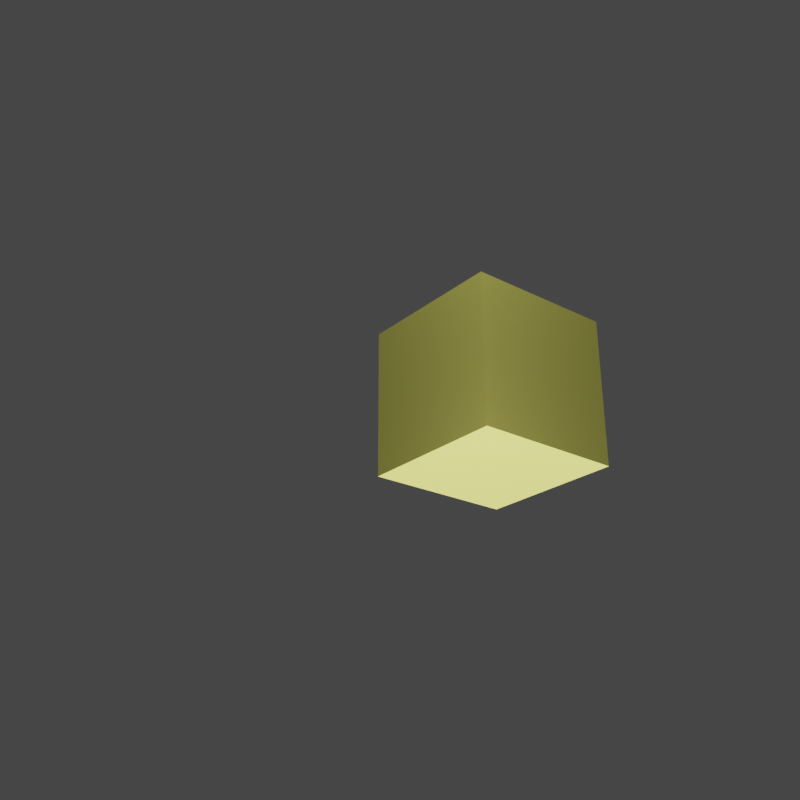 # Source: Simulation.blend  (saved by Blender 3.5.10; exported with 4.5.12 LTS)
import bpy
from mathutils import Matrix  # noqa: F401  (used for matrix-valued properties, if any)

bpy.ops.wm.read_factory_settings(use_empty=True)
scene = bpy.context.scene
scene.name = 'Scene'

# ---- collections
col_collection = bpy.data.collections.new('Collection'); scene.collection.children.link(col_collection)

# ---- materials (node trees are filled in below, after node groups)
mat_material = bpy.data.materials.new('Material')
mat_material.alpha_threshold = 0.0
mat_material.roughness = 0.5
mat_material.line_color = (0.0, 0.0, 0.0, 1.0)

# ---- material node trees
mat_material.use_nodes = True; mat_material.node_tree.nodes.clear()
_N = mat_material.node_tree.nodes; _L = mat_material.node_tree.links
n0 = _N.new('ShaderNodeOutputMaterial'); n0.name = 'Material Output'; n0.location = (300, 300)
n1 = _N.new('ShaderNodeBsdfPrincipled'); n1.name = 'Principled BSDF'; n1.location = (10, 300)
n1.distribution = 'GGX'
n1.subsurface_method = 'RANDOM_WALK_SKIN'
n1.inputs[0].default_value = (0.8, 0.773, 0.1604, 1.0)
n1.inputs[3].default_value = 1.45
n1.inputs[27].default_value = (0.0, 0.0, 0.0, 1.0)
n1.inputs[28].default_value = 1.0
_L.new(n1.outputs[0], n0.inputs[0])
n0.is_active_output = True

# ---- world
world_world = bpy.data.worlds.new('World'); scene.world = world_world
world_world.use_nodes = True; world_world.node_tree.nodes.clear()
_N = world_world.node_tree.nodes; _L = world_world.node_tree.links
n0 = _N.new('ShaderNodeOutputWorld'); n0.name = 'World Output'; n0.location = (300, 300)
n1 = _N.new('ShaderNodeBackground'); n1.name = 'Background'; n1.location = (10, 300)
n1.inputs[0].default_value = (0.05088, 0.05088, 0.05088, 1.0)
_L.new(n1.outputs[0], n0.inputs[0])
n0.is_active_output = True
world_world.color = (0.05088, 0.05088, 0.05088)
world_world.use_sun_shadow = False
world_world.sun_shadow_jitter_overblur = 0.0

# ---- cameras
cam_camera = bpy.data.cameras.new('Camera')
cam_camera.clip_end = 100.0
cam_camera.ortho_scale = 7.314

# ---- lights
light_sun = bpy.data.lights.new('Sun', 'SUN')
light_sun.transmission_factor = 0.0
light_sun.energy = 5.0
light_point = bpy.data.lights.new('Point', 'POINT')
light_point.transmission_factor = 0.0
light_point.energy = 200.0
light_point.shadow_maximum_resolution = 0.006
light_point.use_absolute_resolution = True
light_point_001 = bpy.data.lights.new('Point.001', 'POINT')
light_point_001.transmission_factor = 0.0
light_point_001.energy = 200.0
light_point_001.shadow_maximum_resolution = 0.006
light_point_001.use_absolute_resolution = True

# ---- meshes
me_cube = bpy.data.meshes.new('Cube')
me_cube.from_pydata([(1.0, 1.0, 1.0), (1.0, 1.0, -1.0), (1.0, -1.0, 1.0), (1.0, -1.0, -1.0), (-1.0, 1.0, 1.0), (-1.0, 1.0, -1.0), (-1.0, -1.0, 1.0), (-1.0, -1.0, -1.0)], [], [(0, 4, 6, 2), (3, 2, 6, 7), (7, 6, 4, 5), (5, 1, 3, 7), (1, 0, 2, 3), (5, 4, 0, 1)])
_uv = me_cube.uv_layers.new(name='UVMap')
_uv.uv.foreach_set('vector', [0.625, 0.5, 0.875, 0.5, 0.875, 0.75, 0.625, 0.75, 0.375, 0.75, 0.625, 0.75, 0.625, 1.0, 0.375, 1.0, 0.375, 0.0, 0.625, 0.0, 0.625, 0.25, 0.375, 0.25, 0.125, 0.5, 0.375, 0.5, 0.375, 0.75, 0.125, 0.75, 0.375, 0.5, 0.625, 0.5, 0.625, 0.75, 0.375, 0.75, 0.375, 0.25, 0.625, 0.25, 0.625, 0.5, 0.375, 0.5])
me_cube.materials.append(mat_material)
me_cube.use_mirror_vertex_groups = False
me_cube.update()

# ---- objects
ob_cube = bpy.data.objects.new('Cube', me_cube)
ob_camera = bpy.data.objects.new('Camera', cam_camera)
ob_sun = bpy.data.objects.new('Sun', light_sun)
ob_point = bpy.data.objects.new('Point', light_point)
ob_point_001 = bpy.data.objects.new('Point.001', light_point_001)

# ---- transforms, parenting, visibility, modifiers, constraints
ob_cube.location = (0.0, 0.0, 0.0)
ob_cube.lock_rotations_4d = False
ob_cube.empty_display_type = 'ARROWS'
ob_cube.lineart.crease_threshold = 0.0
ob_camera.location = (-9.28, -8.805, 5.954)
ob_camera.rotation_euler = (2.006, 3.144, 5.382)
ob_camera.lock_rotations_4d = False
ob_camera.empty_display_type = 'ARROWS'
ob_camera.color = (0.0, 0.0, 0.0, 0.0)
ob_camera.display_type = 'WIRE'
ob_camera.lineart.crease_threshold = 0.0
ob_sun.location = (5.0, 5.0, 5.0)
ob_sun.rotation_euler = (-0.2304, 0.2339, 0.0)
ob_point.location = (-2.7, -2.62, 3.55)
ob_point_001.location = (-2.7, -2.62, -3.55)

# ---- collection membership
col_collection.objects.link(ob_cube)
col_collection.objects.link(ob_camera)
col_collection.objects.link(ob_sun)
col_collection.objects.link(ob_point)
col_collection.objects.link(ob_point_001)

# ---- scene / render settings (as saved in the file)
scene.camera = ob_camera
scene.frame_start = 1; scene.frame_end = 250; scene.frame_set(1)
scene.render.engine = 'CYCLES'
scene.render.resolution_x = 100
scene.render.resolution_y = 100
scene.cycles.sampling_pattern = 'TABULATED_SOBOL'
scene.view_settings.view_transform = 'Filmic'
bpy.context.view_layer.update()
